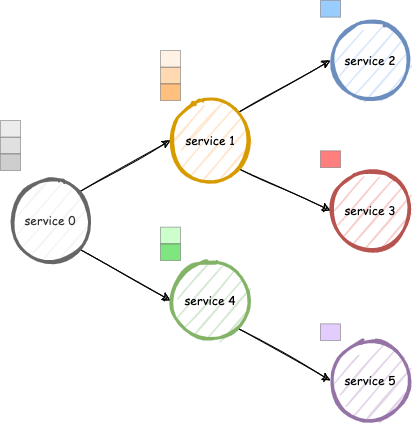

The diagram above was exported from draw.io. Its source (the exported page's mxGraphModel, read from the mxfile embedded in the PNG):
<mxGraphModel dx="1106" dy="892" grid="1" gridSize="10" guides="1" tooltips="1" connect="1" arrows="1" fold="1" page="1" pageScale="1" pageWidth="850" pageHeight="1100" math="0" shadow="0">
  <root>
    <mxCell id="uUubrYneESNMdnRlK2jH-0" />
    <mxCell id="uUubrYneESNMdnRlK2jH-1" parent="uUubrYneESNMdnRlK2jH-0" />
    <mxCell id="zH6DtB45Hqo3_WZ8zrWu-1" style="edgeStyle=none;rounded=0;orthogonalLoop=1;jettySize=auto;html=1;exitX=1;exitY=0;exitDx=0;exitDy=0;entryX=0;entryY=0.5;entryDx=0;entryDy=0;sketch=1;" parent="uUubrYneESNMdnRlK2jH-1" source="ArHHH5d-YpLKeIdmEF9V-0" target="ArHHH5d-YpLKeIdmEF9V-1" edge="1">
      <mxGeometry relative="1" as="geometry" />
    </mxCell>
    <mxCell id="zH6DtB45Hqo3_WZ8zrWu-4" style="edgeStyle=none;rounded=0;orthogonalLoop=1;jettySize=auto;html=1;exitX=1;exitY=1;exitDx=0;exitDy=0;entryX=0;entryY=0.5;entryDx=0;entryDy=0;sketch=1;" parent="uUubrYneESNMdnRlK2jH-1" source="ArHHH5d-YpLKeIdmEF9V-0" target="ArHHH5d-YpLKeIdmEF9V-4" edge="1">
      <mxGeometry relative="1" as="geometry" />
    </mxCell>
    <mxCell id="ArHHH5d-YpLKeIdmEF9V-0" value="&lt;font face=&quot;Comic Sans MS&quot;&gt;service 0&lt;/font&gt;" style="ellipse;whiteSpace=wrap;html=1;aspect=fixed;strokeWidth=3;fillColor=#f5f5f5;strokeColor=#666666;fontColor=#333333;sketch=1;" parent="uUubrYneESNMdnRlK2jH-1" vertex="1">
      <mxGeometry x="120" y="360" width="80" height="80" as="geometry" />
    </mxCell>
    <mxCell id="zH6DtB45Hqo3_WZ8zrWu-2" style="edgeStyle=none;rounded=0;orthogonalLoop=1;jettySize=auto;html=1;exitX=1;exitY=0;exitDx=0;exitDy=0;entryX=0;entryY=0.5;entryDx=0;entryDy=0;sketch=1;" parent="uUubrYneESNMdnRlK2jH-1" source="ArHHH5d-YpLKeIdmEF9V-1" target="ArHHH5d-YpLKeIdmEF9V-5" edge="1">
      <mxGeometry relative="1" as="geometry" />
    </mxCell>
    <mxCell id="zH6DtB45Hqo3_WZ8zrWu-3" style="edgeStyle=none;rounded=0;orthogonalLoop=1;jettySize=auto;html=1;exitX=1;exitY=1;exitDx=0;exitDy=0;entryX=0;entryY=0.5;entryDx=0;entryDy=0;sketch=1;" parent="uUubrYneESNMdnRlK2jH-1" source="ArHHH5d-YpLKeIdmEF9V-1" target="ArHHH5d-YpLKeIdmEF9V-6" edge="1">
      <mxGeometry relative="1" as="geometry" />
    </mxCell>
    <mxCell id="ArHHH5d-YpLKeIdmEF9V-1" value="&lt;font face=&quot;Comic Sans MS&quot;&gt;service 1&lt;/font&gt;" style="ellipse;whiteSpace=wrap;html=1;aspect=fixed;strokeWidth=3;fillColor=#ffe6cc;strokeColor=#d79b00;sketch=1;" parent="uUubrYneESNMdnRlK2jH-1" vertex="1">
      <mxGeometry x="280" y="280" width="80" height="80" as="geometry" />
    </mxCell>
    <mxCell id="zH6DtB45Hqo3_WZ8zrWu-5" style="edgeStyle=none;rounded=0;orthogonalLoop=1;jettySize=auto;html=1;exitX=1;exitY=1;exitDx=0;exitDy=0;entryX=0;entryY=0.5;entryDx=0;entryDy=0;sketch=1;" parent="uUubrYneESNMdnRlK2jH-1" source="ArHHH5d-YpLKeIdmEF9V-4" target="ArHHH5d-YpLKeIdmEF9V-7" edge="1">
      <mxGeometry relative="1" as="geometry" />
    </mxCell>
    <mxCell id="ArHHH5d-YpLKeIdmEF9V-4" value="&lt;font face=&quot;Comic Sans MS&quot;&gt;service 4&lt;/font&gt;" style="ellipse;whiteSpace=wrap;html=1;aspect=fixed;strokeWidth=3;fillColor=#d5e8d4;strokeColor=#82b366;sketch=1;" parent="uUubrYneESNMdnRlK2jH-1" vertex="1">
      <mxGeometry x="280" y="440" width="80" height="80" as="geometry" />
    </mxCell>
    <mxCell id="ArHHH5d-YpLKeIdmEF9V-5" value="&lt;font face=&quot;Comic Sans MS&quot;&gt;service 2&lt;/font&gt;" style="ellipse;whiteSpace=wrap;html=1;aspect=fixed;strokeWidth=3;fillColor=#dae8fc;strokeColor=#6c8ebf;sketch=1;" parent="uUubrYneESNMdnRlK2jH-1" vertex="1">
      <mxGeometry x="440" y="200" width="80" height="80" as="geometry" />
    </mxCell>
    <mxCell id="ArHHH5d-YpLKeIdmEF9V-6" value="&lt;font face=&quot;Comic Sans MS&quot;&gt;service 3&lt;/font&gt;" style="ellipse;whiteSpace=wrap;html=1;aspect=fixed;strokeWidth=3;fillColor=#f8cecc;strokeColor=#b85450;sketch=1;" parent="uUubrYneESNMdnRlK2jH-1" vertex="1">
      <mxGeometry x="440" y="350" width="80" height="80" as="geometry" />
    </mxCell>
    <mxCell id="ArHHH5d-YpLKeIdmEF9V-7" value="&lt;font face=&quot;Comic Sans MS&quot;&gt;service 5&lt;/font&gt;" style="ellipse;whiteSpace=wrap;html=1;aspect=fixed;strokeWidth=3;fillColor=#e1d5e7;strokeColor=#9673a6;sketch=1;" parent="uUubrYneESNMdnRlK2jH-1" vertex="1">
      <mxGeometry x="440" y="520" width="80" height="80" as="geometry" />
    </mxCell>
    <mxCell id="LHUOvSGC4RdDBLS-term-3" value="" style="group;sketch=0;" vertex="1" connectable="0" parent="uUubrYneESNMdnRlK2jH-1">
      <mxGeometry x="110" y="300" width="20" height="50" as="geometry" />
    </mxCell>
    <mxCell id="LHUOvSGC4RdDBLS-term-0" value="" style="rounded=0;whiteSpace=wrap;html=1;sketch=0;fontSize=15;strokeColor=#666666;fillColor=#C2C2C2;opacity=50;fontColor=#333333;" vertex="1" parent="LHUOvSGC4RdDBLS-term-3">
      <mxGeometry y="16.666666666666668" width="20" height="16.666666666666668" as="geometry" />
    </mxCell>
    <mxCell id="LHUOvSGC4RdDBLS-term-1" value="" style="rounded=0;whiteSpace=wrap;html=1;sketch=0;fontSize=15;strokeColor=#666666;fillColor=#D9D9D9;opacity=50;fontColor=#333333;" vertex="1" parent="LHUOvSGC4RdDBLS-term-3">
      <mxGeometry width="20" height="16.666666666666668" as="geometry" />
    </mxCell>
    <mxCell id="LHUOvSGC4RdDBLS-term-2" value="" style="rounded=0;whiteSpace=wrap;html=1;sketch=0;fontSize=15;strokeColor=#666666;fillColor=#9E9E9E;opacity=50;fontColor=#333333;" vertex="1" parent="LHUOvSGC4RdDBLS-term-3">
      <mxGeometry y="33.333333333333336" width="20" height="16.666666666666668" as="geometry" />
    </mxCell>
    <mxCell id="LHUOvSGC4RdDBLS-term-5" value="" style="group;sketch=0;" vertex="1" connectable="0" parent="uUubrYneESNMdnRlK2jH-1">
      <mxGeometry x="270" y="230" width="20" height="50" as="geometry" />
    </mxCell>
    <mxCell id="LHUOvSGC4RdDBLS-term-6" value="" style="rounded=0;whiteSpace=wrap;html=1;sketch=0;fontSize=15;strokeColor=#666666;fillColor=#FFB366;opacity=50;fontColor=#333333;" vertex="1" parent="LHUOvSGC4RdDBLS-term-5">
      <mxGeometry y="16.666666666666668" width="20" height="16.666666666666668" as="geometry" />
    </mxCell>
    <mxCell id="LHUOvSGC4RdDBLS-term-7" value="" style="rounded=0;whiteSpace=wrap;html=1;sketch=0;fontSize=15;strokeColor=#666666;fillColor=#FFE6CC;opacity=50;fontColor=#333333;" vertex="1" parent="LHUOvSGC4RdDBLS-term-5">
      <mxGeometry width="20" height="16.666666666666668" as="geometry" />
    </mxCell>
    <mxCell id="LHUOvSGC4RdDBLS-term-8" value="" style="rounded=0;whiteSpace=wrap;html=1;sketch=0;fontSize=15;strokeColor=#666666;fillColor=#FF8000;opacity=50;fontColor=#333333;" vertex="1" parent="LHUOvSGC4RdDBLS-term-5">
      <mxGeometry y="33.333333333333336" width="20" height="16.666666666666668" as="geometry" />
    </mxCell>
    <mxCell id="LHUOvSGC4RdDBLS-term-10" value="" style="rounded=0;whiteSpace=wrap;html=1;sketch=0;fontSize=15;strokeColor=#666666;fillColor=#3399FF;opacity=50;fontColor=#333333;" vertex="1" parent="uUubrYneESNMdnRlK2jH-1">
      <mxGeometry x="430" y="179.99666666666667" width="20" height="16.666666666666668" as="geometry" />
    </mxCell>
    <mxCell id="LHUOvSGC4RdDBLS-term-14" value="" style="rounded=0;whiteSpace=wrap;html=1;sketch=0;fontSize=15;strokeColor=#666666;fillColor=#FF0000;opacity=50;fontColor=#333333;" vertex="1" parent="uUubrYneESNMdnRlK2jH-1">
      <mxGeometry x="430" y="330.3366666666667" width="20" height="16.666666666666668" as="geometry" />
    </mxCell>
    <mxCell id="LHUOvSGC4RdDBLS-term-20" value="" style="group" vertex="1" connectable="0" parent="uUubrYneESNMdnRlK2jH-1">
      <mxGeometry x="270" y="406.6666666666667" width="20" height="33.333333333333314" as="geometry" />
    </mxCell>
    <mxCell id="LHUOvSGC4RdDBLS-term-17" value="" style="rounded=0;whiteSpace=wrap;html=1;sketch=0;fontSize=15;strokeColor=#666666;fillColor=#99FF99;opacity=50;fontColor=#333333;" vertex="1" parent="LHUOvSGC4RdDBLS-term-20">
      <mxGeometry width="20" height="16.666666666666668" as="geometry" />
    </mxCell>
    <mxCell id="LHUOvSGC4RdDBLS-term-19" value="" style="rounded=0;whiteSpace=wrap;html=1;sketch=0;fontSize=15;strokeColor=#666666;fillColor=#00CC00;opacity=50;fontColor=#333333;" vertex="1" parent="LHUOvSGC4RdDBLS-term-20">
      <mxGeometry y="16.66666666666663" width="20" height="16.666666666666668" as="geometry" />
    </mxCell>
    <mxCell id="LHUOvSGC4RdDBLS-term-21" value="" style="rounded=0;whiteSpace=wrap;html=1;sketch=0;fontSize=15;strokeColor=#666666;fillColor=#CC99FF;opacity=50;fontColor=#333333;" vertex="1" parent="uUubrYneESNMdnRlK2jH-1">
      <mxGeometry x="430" y="503.3366666666667" width="20" height="16.666666666666668" as="geometry" />
    </mxCell>
  </root>
</mxGraphModel>